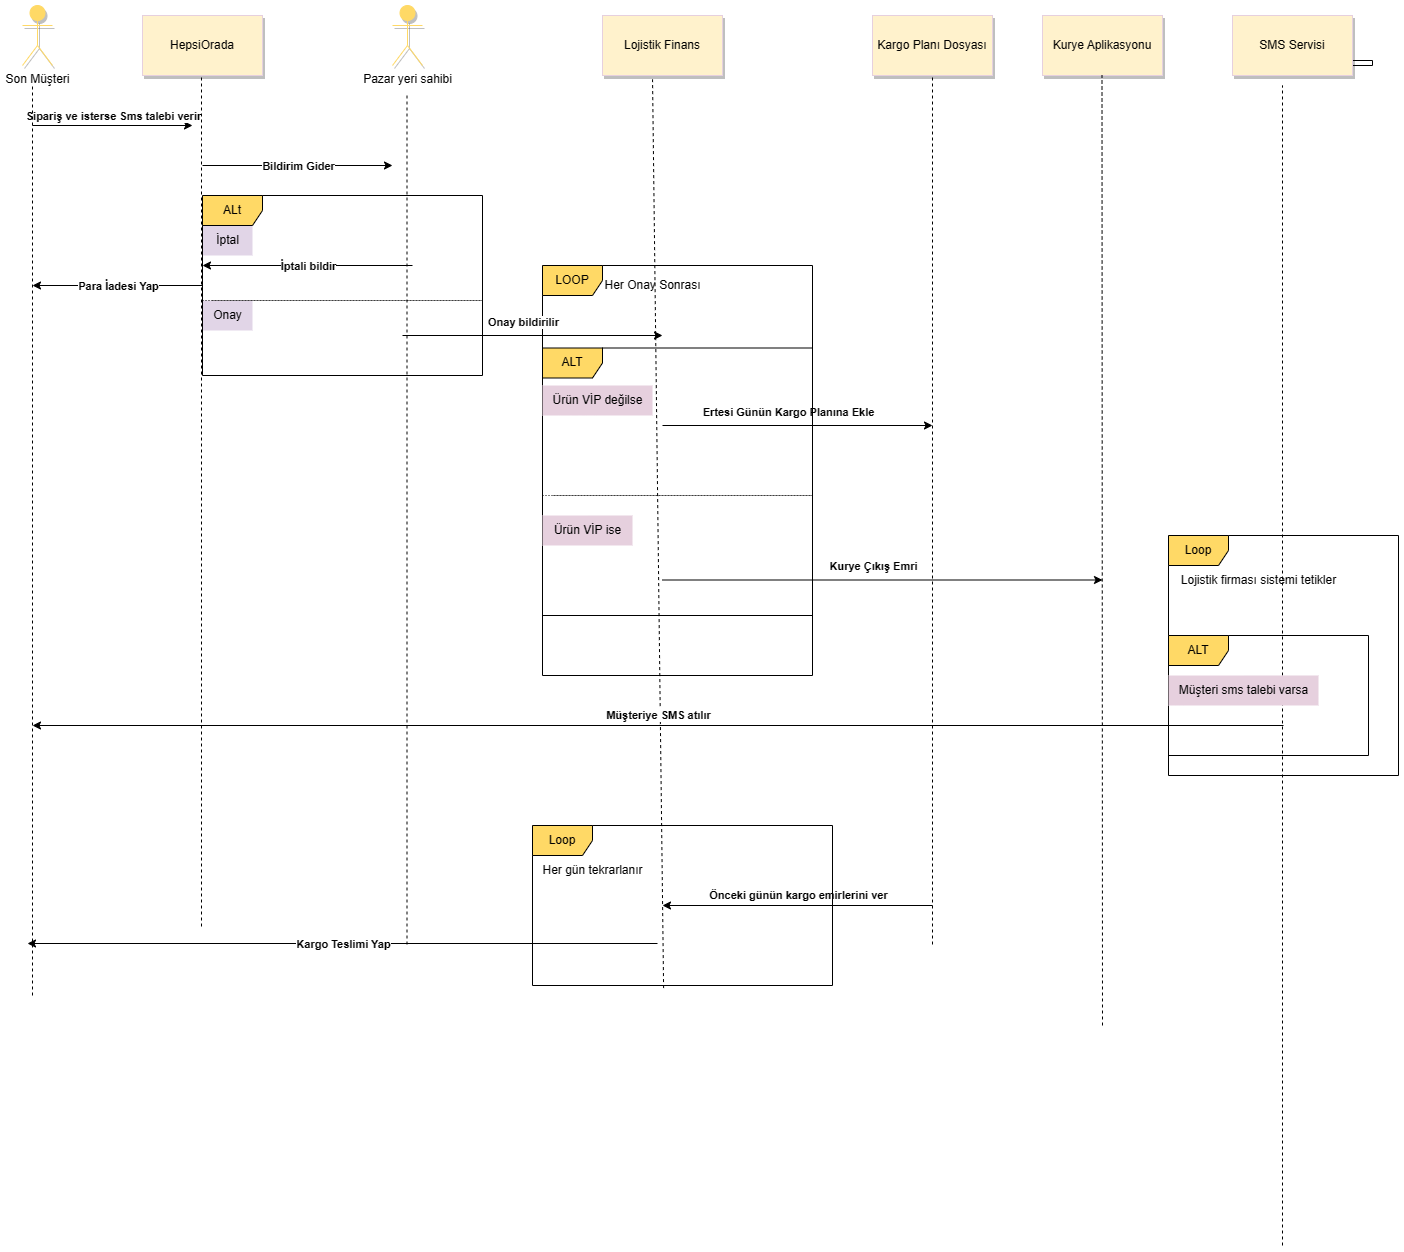

The diagram above was exported from draw.io. Its source (the exported page's mxGraphModel, read from the mxfile embedded in the PNG):
<mxGraphModel dx="1861" dy="462" grid="1" gridSize="10" guides="1" tooltips="1" connect="1" arrows="1" fold="1" page="1" pageScale="1" pageWidth="827" pageHeight="1169" math="0" shadow="0">
  <root>
    <mxCell id="0" />
    <mxCell id="1" parent="0" />
    <mxCell id="DrnEQiztK_cz8BNtrgMO-1" value="Son Müşteri" style="shape=umlActor;verticalLabelPosition=bottom;verticalAlign=top;html=1;outlineConnect=0;fillColor=#FFD966;strokeColor=#FFD966;shadow=1;" parent="1" vertex="1">
      <mxGeometry x="-20" y="230" width="30" height="60" as="geometry" />
    </mxCell>
    <mxCell id="DrnEQiztK_cz8BNtrgMO-2" value="HepsiOrada" style="rounded=0;whiteSpace=wrap;html=1;strokeColor=#E6D0DE;shadow=1;fillColor=#FFF2CC;" parent="1" vertex="1">
      <mxGeometry x="100" y="240" width="120" height="60" as="geometry" />
    </mxCell>
    <mxCell id="DrnEQiztK_cz8BNtrgMO-3" value="Pazar yeri sahibi" style="shape=umlActor;verticalLabelPosition=bottom;verticalAlign=top;html=1;outlineConnect=0;strokeColor=#FFD966;fillColor=#FFD966;shadow=1;" parent="1" vertex="1">
      <mxGeometry x="350" y="230" width="30" height="60" as="geometry" />
    </mxCell>
    <mxCell id="DrnEQiztK_cz8BNtrgMO-7" value="Lojistik Finans" style="rounded=0;whiteSpace=wrap;html=1;strokeColor=#E6D0DE;shadow=1;fillColor=#FFF2CC;" parent="1" vertex="1">
      <mxGeometry x="560" y="240" width="120" height="60" as="geometry" />
    </mxCell>
    <mxCell id="DrnEQiztK_cz8BNtrgMO-8" value="Kargo Planı Dosyası" style="rounded=0;whiteSpace=wrap;html=1;fillColor=#FFF2CC;strokeColor=#E6D0DE;shadow=1;" parent="1" vertex="1">
      <mxGeometry x="830" y="240" width="120" height="60" as="geometry" />
    </mxCell>
    <mxCell id="DrnEQiztK_cz8BNtrgMO-9" value="Kurye Aplikasyonu" style="rounded=0;whiteSpace=wrap;html=1;strokeColor=#E6D0DE;shadow=1;fillColor=#FFF2CC;" parent="1" vertex="1">
      <mxGeometry x="1000" y="240" width="120" height="60" as="geometry" />
    </mxCell>
    <mxCell id="yrpNI7CSBIhjWHc4d6t4-34" style="edgeStyle=orthogonalEdgeStyle;rounded=0;orthogonalLoop=1;jettySize=auto;html=1;exitX=1;exitY=0.75;exitDx=0;exitDy=0;" parent="1" source="DrnEQiztK_cz8BNtrgMO-10" edge="1">
      <mxGeometry relative="1" as="geometry">
        <mxPoint x="1225" y="270" as="targetPoint" />
      </mxGeometry>
    </mxCell>
    <mxCell id="DrnEQiztK_cz8BNtrgMO-10" value="SMS Servisi" style="rounded=0;whiteSpace=wrap;html=1;strokeColor=#E6D0DE;shadow=1;fillColor=#FFF2CC;" parent="1" vertex="1">
      <mxGeometry x="1190" y="240" width="120" height="60" as="geometry" />
    </mxCell>
    <mxCell id="DrnEQiztK_cz8BNtrgMO-15" value="LOOP" style="shape=umlFrame;whiteSpace=wrap;html=1;pointerEvents=0;fillColor=#FFD966;" parent="1" vertex="1">
      <mxGeometry x="500" y="490" width="270" height="410" as="geometry" />
    </mxCell>
    <mxCell id="yrpNI7CSBIhjWHc4d6t4-1" value="" style="endArrow=classic;html=1;rounded=0;" parent="1" edge="1">
      <mxGeometry relative="1" as="geometry">
        <mxPoint x="-10" y="350" as="sourcePoint" />
        <mxPoint x="150" y="350" as="targetPoint" />
      </mxGeometry>
    </mxCell>
    <mxCell id="yrpNI7CSBIhjWHc4d6t4-2" value="&lt;b&gt;Sipariş ve isterse Sms talebi verir&lt;/b&gt;" style="edgeLabel;resizable=0;html=1;align=center;verticalAlign=middle;" parent="yrpNI7CSBIhjWHc4d6t4-1" connectable="0" vertex="1">
      <mxGeometry relative="1" as="geometry">
        <mxPoint y="-10" as="offset" />
      </mxGeometry>
    </mxCell>
    <mxCell id="yrpNI7CSBIhjWHc4d6t4-4" value="" style="endArrow=classic;html=1;rounded=0;" parent="1" edge="1">
      <mxGeometry relative="1" as="geometry">
        <mxPoint x="160" y="390" as="sourcePoint" />
        <mxPoint x="350" y="390" as="targetPoint" />
      </mxGeometry>
    </mxCell>
    <mxCell id="yrpNI7CSBIhjWHc4d6t4-5" value="&lt;b&gt;Bildirim Gider&lt;/b&gt;" style="edgeLabel;resizable=0;html=1;align=center;verticalAlign=middle;" parent="yrpNI7CSBIhjWHc4d6t4-4" connectable="0" vertex="1">
      <mxGeometry relative="1" as="geometry" />
    </mxCell>
    <mxCell id="yrpNI7CSBIhjWHc4d6t4-7" value="İptal" style="text;html=1;align=center;verticalAlign=middle;resizable=0;points=[];autosize=1;strokeColor=none;fillColor=#E1D5E7;" parent="1" vertex="1">
      <mxGeometry x="160" y="450" width="50" height="30" as="geometry" />
    </mxCell>
    <mxCell id="yrpNI7CSBIhjWHc4d6t4-8" value="" style="endArrow=classic;html=1;rounded=0;" parent="1" edge="1">
      <mxGeometry relative="1" as="geometry">
        <mxPoint x="370" y="490" as="sourcePoint" />
        <mxPoint x="160" y="490" as="targetPoint" />
      </mxGeometry>
    </mxCell>
    <mxCell id="yrpNI7CSBIhjWHc4d6t4-9" value="&lt;b&gt;İptali bildir&lt;/b&gt;" style="edgeLabel;resizable=0;html=1;align=center;verticalAlign=middle;" parent="yrpNI7CSBIhjWHc4d6t4-8" connectable="0" vertex="1">
      <mxGeometry relative="1" as="geometry">
        <mxPoint as="offset" />
      </mxGeometry>
    </mxCell>
    <mxCell id="yrpNI7CSBIhjWHc4d6t4-10" value="" style="endArrow=classic;html=1;rounded=0;" parent="1" edge="1">
      <mxGeometry relative="1" as="geometry">
        <mxPoint x="160" y="510" as="sourcePoint" />
        <mxPoint x="-10" y="510" as="targetPoint" />
      </mxGeometry>
    </mxCell>
    <mxCell id="yrpNI7CSBIhjWHc4d6t4-11" value="&lt;b&gt;Para İadesi Yap&lt;/b&gt;" style="edgeLabel;resizable=0;html=1;align=center;verticalAlign=middle;" parent="yrpNI7CSBIhjWHc4d6t4-10" connectable="0" vertex="1">
      <mxGeometry relative="1" as="geometry">
        <mxPoint as="offset" />
      </mxGeometry>
    </mxCell>
    <mxCell id="yrpNI7CSBIhjWHc4d6t4-12" value="Onay" style="text;html=1;align=center;verticalAlign=middle;resizable=0;points=[];autosize=1;strokeColor=none;fillColor=#E1D5E7;" parent="1" vertex="1">
      <mxGeometry x="160" y="525" width="50" height="30" as="geometry" />
    </mxCell>
    <mxCell id="yrpNI7CSBIhjWHc4d6t4-13" value="" style="endArrow=classic;html=1;rounded=0;" parent="1" edge="1">
      <mxGeometry relative="1" as="geometry">
        <mxPoint x="620" y="650" as="sourcePoint" />
        <mxPoint x="890" y="650" as="targetPoint" />
      </mxGeometry>
    </mxCell>
    <mxCell id="yrpNI7CSBIhjWHc4d6t4-14" value="&lt;b&gt;Ertesi Günün Kargo Planına Ekle&lt;/b&gt;" style="edgeLabel;resizable=0;html=1;align=center;verticalAlign=middle;" parent="yrpNI7CSBIhjWHc4d6t4-13" connectable="0" vertex="1">
      <mxGeometry relative="1" as="geometry">
        <mxPoint x="-10" y="-14" as="offset" />
      </mxGeometry>
    </mxCell>
    <mxCell id="yrpNI7CSBIhjWHc4d6t4-15" value="ALt" style="shape=umlFrame;whiteSpace=wrap;html=1;pointerEvents=0;fillColor=#FFD966;" parent="1" vertex="1">
      <mxGeometry x="160" y="420" width="280" height="180" as="geometry" />
    </mxCell>
    <mxCell id="yrpNI7CSBIhjWHc4d6t4-16" value="ALT" style="shape=umlFrame;whiteSpace=wrap;html=1;pointerEvents=0;fillColor=#FFD966;" parent="1" vertex="1">
      <mxGeometry x="500" y="572.5" width="270" height="267.5" as="geometry" />
    </mxCell>
    <mxCell id="yrpNI7CSBIhjWHc4d6t4-17" value="Her Onay Sonrası" style="text;html=1;align=center;verticalAlign=middle;resizable=0;points=[];autosize=1;strokeColor=none;fillColor=none;" parent="1" vertex="1">
      <mxGeometry x="550" y="495" width="120" height="30" as="geometry" />
    </mxCell>
    <mxCell id="yrpNI7CSBIhjWHc4d6t4-18" value="Ürün VİP değilse" style="text;html=1;align=center;verticalAlign=middle;resizable=0;points=[];autosize=1;strokeColor=none;fillColor=#E6D0DE;" parent="1" vertex="1">
      <mxGeometry x="500" y="610" width="110" height="30" as="geometry" />
    </mxCell>
    <mxCell id="yrpNI7CSBIhjWHc4d6t4-19" value="" style="endArrow=classic;html=1;rounded=0;" parent="1" edge="1">
      <mxGeometry relative="1" as="geometry">
        <mxPoint x="360" y="560" as="sourcePoint" />
        <mxPoint x="620" y="560" as="targetPoint" />
      </mxGeometry>
    </mxCell>
    <mxCell id="yrpNI7CSBIhjWHc4d6t4-20" value="&lt;b&gt;Onay bildirilir&lt;/b&gt;" style="edgeLabel;resizable=0;html=1;align=center;verticalAlign=middle;" parent="yrpNI7CSBIhjWHc4d6t4-19" connectable="0" vertex="1">
      <mxGeometry relative="1" as="geometry">
        <mxPoint x="-10" y="-14" as="offset" />
      </mxGeometry>
    </mxCell>
    <mxCell id="yrpNI7CSBIhjWHc4d6t4-23" value="" style="endArrow=classic;html=1;rounded=0;" parent="1" edge="1">
      <mxGeometry relative="1" as="geometry">
        <mxPoint x="890" y="1130" as="sourcePoint" />
        <mxPoint x="620" y="1130" as="targetPoint" />
      </mxGeometry>
    </mxCell>
    <mxCell id="yrpNI7CSBIhjWHc4d6t4-24" value="&lt;b&gt;Önceki günün kargo emirlerini ver&lt;/b&gt;" style="edgeLabel;resizable=0;html=1;align=center;verticalAlign=middle;" parent="yrpNI7CSBIhjWHc4d6t4-23" connectable="0" vertex="1">
      <mxGeometry relative="1" as="geometry">
        <mxPoint y="-11" as="offset" />
      </mxGeometry>
    </mxCell>
    <mxCell id="yrpNI7CSBIhjWHc4d6t4-25" value="" style="endArrow=classic;html=1;rounded=0;" parent="1" edge="1">
      <mxGeometry relative="1" as="geometry">
        <mxPoint x="615" y="1168" as="sourcePoint" />
        <mxPoint x="-15" y="1168" as="targetPoint" />
      </mxGeometry>
    </mxCell>
    <mxCell id="yrpNI7CSBIhjWHc4d6t4-26" value="&lt;b&gt;Kargo Teslimi Yap&lt;/b&gt;" style="edgeLabel;resizable=0;html=1;align=center;verticalAlign=middle;" parent="yrpNI7CSBIhjWHc4d6t4-25" connectable="0" vertex="1">
      <mxGeometry relative="1" as="geometry">
        <mxPoint as="offset" />
      </mxGeometry>
    </mxCell>
    <mxCell id="yrpNI7CSBIhjWHc4d6t4-27" value="Ürün VİP ise" style="text;html=1;align=center;verticalAlign=middle;resizable=0;points=[];autosize=1;strokeColor=none;fillColor=#E6D0DE;" parent="1" vertex="1">
      <mxGeometry x="500" y="740" width="90" height="30" as="geometry" />
    </mxCell>
    <mxCell id="yrpNI7CSBIhjWHc4d6t4-32" value="" style="endArrow=classic;html=1;rounded=0;" parent="1" edge="1">
      <mxGeometry relative="1" as="geometry">
        <mxPoint x="620" y="804.5" as="sourcePoint" />
        <mxPoint x="1060" y="804.5" as="targetPoint" />
      </mxGeometry>
    </mxCell>
    <mxCell id="yrpNI7CSBIhjWHc4d6t4-33" value="&lt;b&gt;Kurye Çıkış Emri&lt;/b&gt;" style="edgeLabel;resizable=0;html=1;align=center;verticalAlign=middle;" parent="yrpNI7CSBIhjWHc4d6t4-32" connectable="0" vertex="1">
      <mxGeometry relative="1" as="geometry">
        <mxPoint x="-10" y="-14" as="offset" />
      </mxGeometry>
    </mxCell>
    <mxCell id="yrpNI7CSBIhjWHc4d6t4-36" value="" style="endArrow=none;dashed=1;html=1;rounded=0;" parent="1" edge="1">
      <mxGeometry width="50" height="50" relative="1" as="geometry">
        <mxPoint x="-10" y="1220" as="sourcePoint" />
        <mxPoint x="-10" y="310" as="targetPoint" />
      </mxGeometry>
    </mxCell>
    <mxCell id="yrpNI7CSBIhjWHc4d6t4-37" value="" style="endArrow=none;dashed=1;html=1;rounded=0;" parent="1" edge="1">
      <mxGeometry width="50" height="50" relative="1" as="geometry">
        <mxPoint x="159" y="1151" as="sourcePoint" />
        <mxPoint x="159" y="300" as="targetPoint" />
      </mxGeometry>
    </mxCell>
    <mxCell id="yrpNI7CSBIhjWHc4d6t4-38" value="" style="endArrow=none;dashed=1;html=1;rounded=0;" parent="1" edge="1">
      <mxGeometry width="50" height="50" relative="1" as="geometry">
        <mxPoint x="364.5" y="1169" as="sourcePoint" />
        <mxPoint x="364.5" y="318" as="targetPoint" />
      </mxGeometry>
    </mxCell>
    <mxCell id="yrpNI7CSBIhjWHc4d6t4-39" value="" style="endArrow=none;dashed=1;html=1;rounded=0;entryX=0.417;entryY=1.064;entryDx=0;entryDy=0;entryPerimeter=0;exitX=0.437;exitY=1.016;exitDx=0;exitDy=0;exitPerimeter=0;" parent="1" source="yrpNI7CSBIhjWHc4d6t4-42" target="DrnEQiztK_cz8BNtrgMO-7" edge="1">
      <mxGeometry width="50" height="50" relative="1" as="geometry">
        <mxPoint x="620" y="1171" as="sourcePoint" />
        <mxPoint x="620" y="320" as="targetPoint" />
      </mxGeometry>
    </mxCell>
    <mxCell id="yrpNI7CSBIhjWHc4d6t4-40" value="" style="endArrow=none;dashed=1;html=1;rounded=0;entryX=0.5;entryY=1;entryDx=0;entryDy=0;" parent="1" target="DrnEQiztK_cz8BNtrgMO-8" edge="1">
      <mxGeometry width="50" height="50" relative="1" as="geometry">
        <mxPoint x="890" y="1169" as="sourcePoint" />
        <mxPoint x="890" y="318" as="targetPoint" />
      </mxGeometry>
    </mxCell>
    <mxCell id="yrpNI7CSBIhjWHc4d6t4-41" value="" style="endArrow=none;dashed=1;html=1;rounded=0;" parent="1" edge="1">
      <mxGeometry width="50" height="50" relative="1" as="geometry">
        <mxPoint x="1060" y="1250" as="sourcePoint" />
        <mxPoint x="1059.5" y="300" as="targetPoint" />
      </mxGeometry>
    </mxCell>
    <mxCell id="yrpNI7CSBIhjWHc4d6t4-42" value="Loop" style="shape=umlFrame;whiteSpace=wrap;html=1;pointerEvents=0;fillColor=#FFD966;" parent="1" vertex="1">
      <mxGeometry x="490" y="1050" width="300" height="160" as="geometry" />
    </mxCell>
    <mxCell id="yrpNI7CSBIhjWHc4d6t4-43" value="Her gün tekrarlanır" style="text;html=1;align=center;verticalAlign=middle;resizable=0;points=[];autosize=1;strokeColor=none;fillColor=none;" parent="1" vertex="1">
      <mxGeometry x="490" y="1080" width="120" height="30" as="geometry" />
    </mxCell>
    <mxCell id="yrpNI7CSBIhjWHc4d6t4-45" value="" style="endArrow=none;dashed=1;html=1;rounded=0;" parent="1" edge="1">
      <mxGeometry width="50" height="50" relative="1" as="geometry">
        <mxPoint x="1240" y="1470" as="sourcePoint" />
        <mxPoint x="1240" y="310" as="targetPoint" />
      </mxGeometry>
    </mxCell>
    <mxCell id="yrpNI7CSBIhjWHc4d6t4-46" value="Loop" style="shape=umlFrame;whiteSpace=wrap;html=1;pointerEvents=0;fillColor=#FFD966;" parent="1" vertex="1">
      <mxGeometry x="1126" y="760" width="230" height="240" as="geometry" />
    </mxCell>
    <mxCell id="yrpNI7CSBIhjWHc4d6t4-47" value="Lojistik firması sistemi tetikler" style="text;html=1;align=center;verticalAlign=middle;resizable=0;points=[];autosize=1;strokeColor=none;fillColor=none;" parent="1" vertex="1">
      <mxGeometry x="1126" y="790" width="180" height="30" as="geometry" />
    </mxCell>
    <mxCell id="yrpNI7CSBIhjWHc4d6t4-49" value="ALT" style="shape=umlFrame;whiteSpace=wrap;html=1;pointerEvents=0;fillColor=#FFD966;" parent="1" vertex="1">
      <mxGeometry x="1126" y="860" width="200" height="120" as="geometry" />
    </mxCell>
    <mxCell id="yrpNI7CSBIhjWHc4d6t4-50" value="Müşteri sms talebi varsa" style="text;html=1;align=center;verticalAlign=middle;resizable=0;points=[];autosize=1;strokeColor=none;fillColor=#E6D0DE;" parent="1" vertex="1">
      <mxGeometry x="1126" y="900" width="150" height="30" as="geometry" />
    </mxCell>
    <mxCell id="yrpNI7CSBIhjWHc4d6t4-51" value="" style="endArrow=classic;html=1;rounded=0;" parent="1" edge="1">
      <mxGeometry relative="1" as="geometry">
        <mxPoint x="1241" y="950" as="sourcePoint" />
        <mxPoint x="-10" y="950" as="targetPoint" />
      </mxGeometry>
    </mxCell>
    <mxCell id="yrpNI7CSBIhjWHc4d6t4-52" value="&lt;b&gt;Müşteriye SMS atılır&lt;/b&gt;" style="edgeLabel;resizable=0;html=1;align=center;verticalAlign=middle;" parent="yrpNI7CSBIhjWHc4d6t4-51" connectable="0" vertex="1">
      <mxGeometry relative="1" as="geometry">
        <mxPoint y="-11" as="offset" />
      </mxGeometry>
    </mxCell>
    <mxCell id="yrpNI7CSBIhjWHc4d6t4-57" value="" style="endArrow=none;html=1;rounded=0;dashed=1;dashPattern=1 2;" parent="1" edge="1">
      <mxGeometry relative="1" as="geometry">
        <mxPoint x="160" y="525" as="sourcePoint" />
        <mxPoint x="170" y="525" as="targetPoint" />
        <Array as="points">
          <mxPoint x="440" y="525" />
        </Array>
      </mxGeometry>
    </mxCell>
    <mxCell id="yrpNI7CSBIhjWHc4d6t4-59" value="" style="endArrow=none;html=1;rounded=0;dashed=1;dashPattern=1 2;" parent="1" edge="1">
      <mxGeometry relative="1" as="geometry">
        <mxPoint x="500" y="720" as="sourcePoint" />
        <mxPoint x="510" y="720" as="targetPoint" />
        <Array as="points">
          <mxPoint x="770" y="720" />
        </Array>
      </mxGeometry>
    </mxCell>
  </root>
</mxGraphModel>